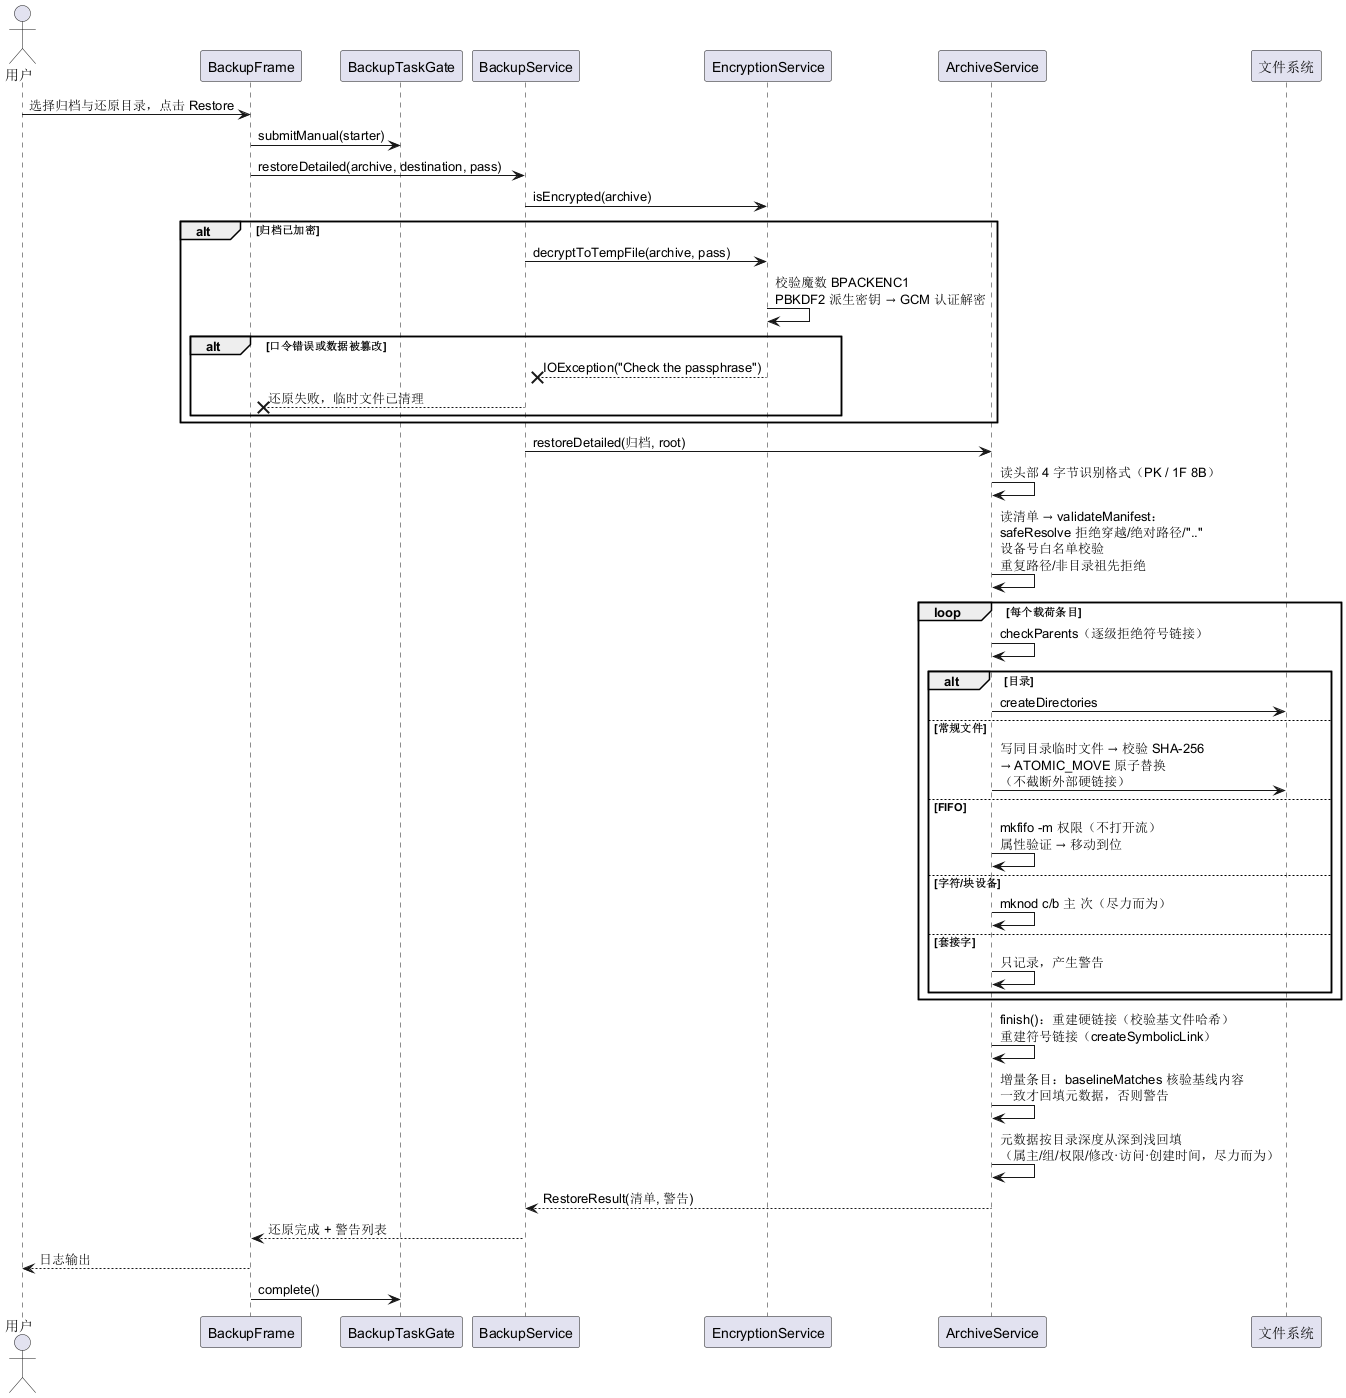

The diagram above was rendered by PlantUML. Its source (embedded in the PNG):
@startuml sequence-restore
!pragma layout smetana
skinparam responseMessageBelowArrow true
actor 用户 as U
participant "BackupFrame" as UI
participant "BackupTaskGate" as GATE
participant "BackupService" as SVC
participant "EncryptionService" as ENC
participant "ArchiveService" as IO
participant "文件系统" as FS

U -> UI : 选择归档与还原目录，点击 Restore
UI -> GATE : submitManual(starter)
UI -> SVC : restoreDetailed(archive, destination, pass)

SVC -> ENC : isEncrypted(archive)
alt 归档已加密
  SVC -> ENC : decryptToTempFile(archive, pass)
  ENC -> ENC : 校验魔数 BPACKENC1\nPBKDF2 派生密钥 → GCM 认证解密
  alt 口令错误或数据被篡改
    ENC --x SVC : IOException("Check the passphrase")
    SVC --x UI : 还原失败，临时文件已清理
  end
end

SVC -> IO : restoreDetailed(归档, root)
IO -> IO : 读头部 4 字节识别格式（PK / 1F 8B）
IO -> IO : 读清单 → validateManifest：\nsafeResolve 拒绝穿越/绝对路径/".."\n设备号白名单校验\n重复路径/非目录祖先拒绝

loop 每个载荷条目
  IO -> IO : checkParents（逐级拒绝符号链接）
  alt 目录
    IO -> FS : createDirectories
  else 常规文件
    IO -> FS : 写同目录临时文件 → 校验 SHA-256\n→ ATOMIC_MOVE 原子替换\n（不截断外部硬链接）
  else FIFO
    IO -> IO : mkfifo -m 权限（不打开流）\n属性验证 → 移动到位
  else 字符/块设备
    IO -> IO : mknod c/b 主 次（尽力而为）
  else 套接字
    IO -> IO : 只记录，产生警告
  end
end

IO -> IO : finish()：重建硬链接（校验基文件哈希）\n重建符号链接（createSymbolicLink）
IO -> IO : 增量条目：baselineMatches 核验基线内容\n一致才回填元数据，否则警告
IO -> IO : 元数据按目录深度从深到浅回填\n（属主/组/权限/修改·访问·创建时间，尽力而为）
IO --> SVC : RestoreResult(清单, 警告)
SVC --> UI : 还原完成 + 警告列表
UI --> U : 日志输出
UI -> GATE : complete()
@enduml